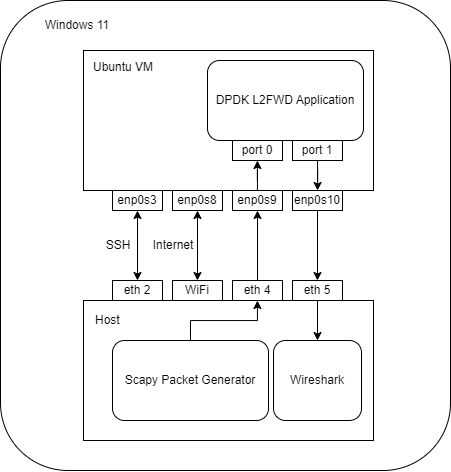

The diagram above was exported from draw.io. Its source (the exported page's mxGraphModel, read from the mxfile embedded in the PNG):
<mxGraphModel dx="1235" dy="655" grid="1" gridSize="10" guides="1" tooltips="1" connect="1" arrows="1" fold="1" page="1" pageScale="1" pageWidth="1654" pageHeight="1169" math="0" shadow="0">
  <root>
    <mxCell id="0" />
    <mxCell id="1" parent="0" />
    <mxCell id="vt7xuwcfSEqaWXcZS3fR-26" value="" style="rounded=0;whiteSpace=wrap;html=1;" vertex="1" parent="1">
      <mxGeometry x="460" y="370" width="290" height="140" as="geometry" />
    </mxCell>
    <mxCell id="vt7xuwcfSEqaWXcZS3fR-1" value="" style="rounded=0;whiteSpace=wrap;html=1;" vertex="1" parent="1">
      <mxGeometry x="460" y="120" width="290" height="140" as="geometry" />
    </mxCell>
    <mxCell id="vt7xuwcfSEqaWXcZS3fR-5" value="Ubuntu VM" style="text;html=1;align=center;verticalAlign=middle;whiteSpace=wrap;rounded=0;" vertex="1" parent="1">
      <mxGeometry x="465" y="122" width="70" height="30" as="geometry" />
    </mxCell>
    <mxCell id="vt7xuwcfSEqaWXcZS3fR-6" value="DPDK L2FWD Application" style="rounded=1;whiteSpace=wrap;html=1;" vertex="1" parent="1">
      <mxGeometry x="584" y="130" width="156" height="80" as="geometry" />
    </mxCell>
    <mxCell id="vt7xuwcfSEqaWXcZS3fR-7" value="enp0s3" style="rounded=0;whiteSpace=wrap;html=1;" vertex="1" parent="1">
      <mxGeometry x="489" y="260" width="50" height="20" as="geometry" />
    </mxCell>
    <mxCell id="vt7xuwcfSEqaWXcZS3fR-8" value="enp0s8" style="rounded=0;whiteSpace=wrap;html=1;" vertex="1" parent="1">
      <mxGeometry x="549" y="260" width="50" height="20" as="geometry" />
    </mxCell>
    <mxCell id="vt7xuwcfSEqaWXcZS3fR-21" style="edgeStyle=orthogonalEdgeStyle;rounded=0;orthogonalLoop=1;jettySize=auto;html=1;" edge="1" parent="1" source="vt7xuwcfSEqaWXcZS3fR-9" target="vt7xuwcfSEqaWXcZS3fR-11">
      <mxGeometry relative="1" as="geometry" />
    </mxCell>
    <mxCell id="vt7xuwcfSEqaWXcZS3fR-9" value="enp0s9" style="rounded=0;whiteSpace=wrap;html=1;" vertex="1" parent="1">
      <mxGeometry x="609" y="260" width="50" height="20" as="geometry" />
    </mxCell>
    <mxCell id="vt7xuwcfSEqaWXcZS3fR-18" value="" style="edgeStyle=orthogonalEdgeStyle;rounded=0;orthogonalLoop=1;jettySize=auto;html=1;startArrow=classic;startFill=1;endArrow=none;endFill=0;" edge="1" parent="1" source="vt7xuwcfSEqaWXcZS3fR-10" target="vt7xuwcfSEqaWXcZS3fR-12">
      <mxGeometry relative="1" as="geometry" />
    </mxCell>
    <mxCell id="vt7xuwcfSEqaWXcZS3fR-10" value="enp0s10" style="rounded=0;whiteSpace=wrap;html=1;" vertex="1" parent="1">
      <mxGeometry x="669" y="260" width="50" height="20" as="geometry" />
    </mxCell>
    <mxCell id="vt7xuwcfSEqaWXcZS3fR-11" value="port 0" style="rounded=0;whiteSpace=wrap;html=1;" vertex="1" parent="1">
      <mxGeometry x="609" y="210" width="50" height="20" as="geometry" />
    </mxCell>
    <mxCell id="vt7xuwcfSEqaWXcZS3fR-12" value="port 1" style="rounded=0;whiteSpace=wrap;html=1;" vertex="1" parent="1">
      <mxGeometry x="669" y="210" width="50" height="20" as="geometry" />
    </mxCell>
    <mxCell id="vt7xuwcfSEqaWXcZS3fR-22" value="Host&amp;nbsp;" style="text;html=1;align=center;verticalAlign=middle;whiteSpace=wrap;rounded=0;" vertex="1" parent="1">
      <mxGeometry x="441" y="375" width="90" height="30" as="geometry" />
    </mxCell>
    <mxCell id="vt7xuwcfSEqaWXcZS3fR-28" style="edgeStyle=orthogonalEdgeStyle;rounded=0;orthogonalLoop=1;jettySize=auto;html=1;entryX=0.5;entryY=1;entryDx=0;entryDy=0;" edge="1" parent="1" source="vt7xuwcfSEqaWXcZS3fR-23" target="vt7xuwcfSEqaWXcZS3fR-9">
      <mxGeometry relative="1" as="geometry" />
    </mxCell>
    <mxCell id="vt7xuwcfSEqaWXcZS3fR-39" style="edgeStyle=orthogonalEdgeStyle;rounded=0;orthogonalLoop=1;jettySize=auto;html=1;entryX=0.5;entryY=0;entryDx=0;entryDy=0;startArrow=classic;startFill=1;endArrow=none;endFill=0;" edge="1" parent="1" source="vt7xuwcfSEqaWXcZS3fR-23" target="vt7xuwcfSEqaWXcZS3fR-30">
      <mxGeometry relative="1" as="geometry" />
    </mxCell>
    <mxCell id="vt7xuwcfSEqaWXcZS3fR-23" value="eth 4" style="rounded=0;whiteSpace=wrap;html=1;" vertex="1" parent="1">
      <mxGeometry x="609" y="350" width="50" height="20" as="geometry" />
    </mxCell>
    <mxCell id="vt7xuwcfSEqaWXcZS3fR-29" style="edgeStyle=orthogonalEdgeStyle;rounded=0;orthogonalLoop=1;jettySize=auto;html=1;entryX=0.5;entryY=1;entryDx=0;entryDy=0;startArrow=classic;startFill=1;endArrow=none;endFill=0;" edge="1" parent="1" source="vt7xuwcfSEqaWXcZS3fR-24" target="vt7xuwcfSEqaWXcZS3fR-10">
      <mxGeometry relative="1" as="geometry" />
    </mxCell>
    <mxCell id="vt7xuwcfSEqaWXcZS3fR-41" value="" style="edgeStyle=orthogonalEdgeStyle;rounded=0;orthogonalLoop=1;jettySize=auto;html=1;" edge="1" parent="1" source="vt7xuwcfSEqaWXcZS3fR-24" target="vt7xuwcfSEqaWXcZS3fR-40">
      <mxGeometry relative="1" as="geometry" />
    </mxCell>
    <mxCell id="vt7xuwcfSEqaWXcZS3fR-24" value="eth 5" style="rounded=0;whiteSpace=wrap;html=1;" vertex="1" parent="1">
      <mxGeometry x="669" y="350" width="50" height="20" as="geometry" />
    </mxCell>
    <mxCell id="vt7xuwcfSEqaWXcZS3fR-30" value="Scapy Packet Generator" style="rounded=1;whiteSpace=wrap;html=1;" vertex="1" parent="1">
      <mxGeometry x="489" y="410" width="156" height="80" as="geometry" />
    </mxCell>
    <mxCell id="vt7xuwcfSEqaWXcZS3fR-33" value="eth 2" style="rounded=0;whiteSpace=wrap;html=1;" vertex="1" parent="1">
      <mxGeometry x="489" y="350" width="50" height="20" as="geometry" />
    </mxCell>
    <mxCell id="vt7xuwcfSEqaWXcZS3fR-34" value="" style="endArrow=classic;startArrow=classic;html=1;rounded=0;exitX=0.5;exitY=0;exitDx=0;exitDy=0;entryX=0.5;entryY=1;entryDx=0;entryDy=0;" edge="1" parent="1" source="vt7xuwcfSEqaWXcZS3fR-33" target="vt7xuwcfSEqaWXcZS3fR-7">
      <mxGeometry width="50" height="50" relative="1" as="geometry">
        <mxPoint x="510" y="320" as="sourcePoint" />
        <mxPoint x="560" y="270" as="targetPoint" />
      </mxGeometry>
    </mxCell>
    <mxCell id="vt7xuwcfSEqaWXcZS3fR-35" value="SSH" style="text;html=1;align=center;verticalAlign=middle;whiteSpace=wrap;rounded=0;" vertex="1" parent="1">
      <mxGeometry x="465" y="300" width="60" height="30" as="geometry" />
    </mxCell>
    <mxCell id="vt7xuwcfSEqaWXcZS3fR-36" value="WiFi" style="rounded=0;whiteSpace=wrap;html=1;" vertex="1" parent="1">
      <mxGeometry x="549" y="350" width="50" height="20" as="geometry" />
    </mxCell>
    <mxCell id="vt7xuwcfSEqaWXcZS3fR-37" value="" style="endArrow=classic;startArrow=classic;html=1;rounded=0;exitX=0.5;exitY=0;exitDx=0;exitDy=0;entryX=0.5;entryY=1;entryDx=0;entryDy=0;" edge="1" parent="1" source="vt7xuwcfSEqaWXcZS3fR-36" target="vt7xuwcfSEqaWXcZS3fR-8">
      <mxGeometry width="50" height="50" relative="1" as="geometry">
        <mxPoint x="524" y="360" as="sourcePoint" />
        <mxPoint x="524" y="290" as="targetPoint" />
      </mxGeometry>
    </mxCell>
    <mxCell id="vt7xuwcfSEqaWXcZS3fR-38" value="Internet" style="text;html=1;align=center;verticalAlign=middle;whiteSpace=wrap;rounded=0;" vertex="1" parent="1">
      <mxGeometry x="520" y="300" width="60" height="30" as="geometry" />
    </mxCell>
    <mxCell id="vt7xuwcfSEqaWXcZS3fR-40" value="Wireshark" style="rounded=1;whiteSpace=wrap;html=1;" vertex="1" parent="1">
      <mxGeometry x="650" y="410" width="88" height="80" as="geometry" />
    </mxCell>
    <mxCell id="vt7xuwcfSEqaWXcZS3fR-43" value="" style="rounded=1;whiteSpace=wrap;html=1;fillColor=none;" vertex="1" parent="1">
      <mxGeometry x="377" y="70" width="450" height="470" as="geometry" />
    </mxCell>
    <mxCell id="vt7xuwcfSEqaWXcZS3fR-44" value="Windows 11" style="text;html=1;align=center;verticalAlign=middle;whiteSpace=wrap;rounded=0;" vertex="1" parent="1">
      <mxGeometry x="419" y="80" width="70" height="30" as="geometry" />
    </mxCell>
  </root>
</mxGraphModel>